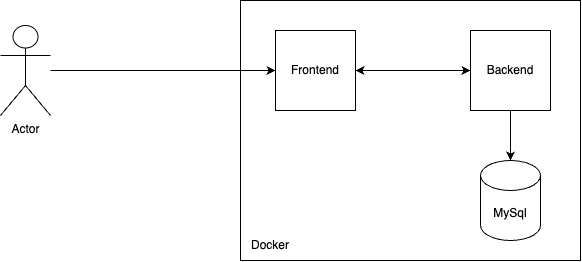

The diagram above was exported from draw.io. Its source (the exported page's mxGraphModel, read from the mxfile embedded in the PNG):
<mxGraphModel dx="1593" dy="873" grid="1" gridSize="10" guides="1" tooltips="1" connect="1" arrows="1" fold="1" page="1" pageScale="1" pageWidth="850" pageHeight="1100" math="0" shadow="0">
  <root>
    <mxCell id="0" />
    <mxCell id="1" parent="0" />
    <mxCell id="SkW5C_A3p54ARGEJpcoQ-1" value="Actor" style="shape=umlActor;verticalLabelPosition=bottom;verticalAlign=top;html=1;outlineConnect=0;" vertex="1" parent="1">
      <mxGeometry x="110" y="135" width="50" height="90" as="geometry" />
    </mxCell>
    <mxCell id="SkW5C_A3p54ARGEJpcoQ-4" value="" style="rounded=0;whiteSpace=wrap;html=1;" vertex="1" parent="1">
      <mxGeometry x="350" y="110" width="340" height="260" as="geometry" />
    </mxCell>
    <mxCell id="SkW5C_A3p54ARGEJpcoQ-5" value="Docker" style="text;html=1;strokeColor=none;fillColor=none;align=center;verticalAlign=middle;whiteSpace=wrap;rounded=0;" vertex="1" parent="1">
      <mxGeometry x="350" y="340" width="60" height="30" as="geometry" />
    </mxCell>
    <mxCell id="SkW5C_A3p54ARGEJpcoQ-11" style="edgeStyle=orthogonalEdgeStyle;rounded=0;orthogonalLoop=1;jettySize=auto;html=1;" edge="1" parent="1" source="SkW5C_A3p54ARGEJpcoQ-6" target="SkW5C_A3p54ARGEJpcoQ-7">
      <mxGeometry relative="1" as="geometry" />
    </mxCell>
    <mxCell id="SkW5C_A3p54ARGEJpcoQ-6" value="Frontend" style="whiteSpace=wrap;html=1;aspect=fixed;" vertex="1" parent="1">
      <mxGeometry x="385" y="140" width="80" height="80" as="geometry" />
    </mxCell>
    <mxCell id="SkW5C_A3p54ARGEJpcoQ-12" style="edgeStyle=orthogonalEdgeStyle;rounded=0;orthogonalLoop=1;jettySize=auto;html=1;entryX=1;entryY=0.5;entryDx=0;entryDy=0;" edge="1" parent="1" source="SkW5C_A3p54ARGEJpcoQ-7" target="SkW5C_A3p54ARGEJpcoQ-6">
      <mxGeometry relative="1" as="geometry" />
    </mxCell>
    <mxCell id="SkW5C_A3p54ARGEJpcoQ-13" style="edgeStyle=orthogonalEdgeStyle;rounded=0;orthogonalLoop=1;jettySize=auto;html=1;" edge="1" parent="1" source="SkW5C_A3p54ARGEJpcoQ-7" target="SkW5C_A3p54ARGEJpcoQ-9">
      <mxGeometry relative="1" as="geometry" />
    </mxCell>
    <mxCell id="SkW5C_A3p54ARGEJpcoQ-7" value="Backend" style="whiteSpace=wrap;html=1;aspect=fixed;" vertex="1" parent="1">
      <mxGeometry x="580" y="140" width="80" height="80" as="geometry" />
    </mxCell>
    <mxCell id="SkW5C_A3p54ARGEJpcoQ-9" value="MySql" style="shape=cylinder3;whiteSpace=wrap;html=1;boundedLbl=1;backgroundOutline=1;size=15;" vertex="1" parent="1">
      <mxGeometry x="590" y="270" width="60" height="80" as="geometry" />
    </mxCell>
    <mxCell id="SkW5C_A3p54ARGEJpcoQ-10" style="edgeStyle=orthogonalEdgeStyle;rounded=0;orthogonalLoop=1;jettySize=auto;html=1;entryX=0;entryY=0.5;entryDx=0;entryDy=0;" edge="1" parent="1" source="SkW5C_A3p54ARGEJpcoQ-1" target="SkW5C_A3p54ARGEJpcoQ-6">
      <mxGeometry relative="1" as="geometry" />
    </mxCell>
  </root>
</mxGraphModel>